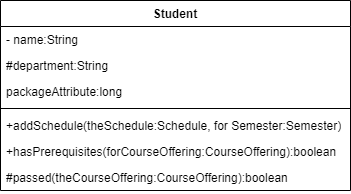

The diagram above was exported from draw.io. Its source (the exported page's mxGraphModel, read from the mxfile embedded in the PNG):
<mxGraphModel dx="1050" dy="530" grid="1" gridSize="10" guides="1" tooltips="1" connect="1" arrows="1" fold="1" page="1" pageScale="1" pageWidth="827" pageHeight="1169" math="0" shadow="0">
  <root>
    <mxCell id="0" />
    <mxCell id="1" parent="0" />
    <mxCell id="2" value="Student&lt;br&gt;" style="swimlane;fontStyle=1;align=center;verticalAlign=top;childLayout=stackLayout;horizontal=1;startSize=26;horizontalStack=0;resizeParent=1;resizeParentMax=0;resizeLast=0;collapsible=1;marginBottom=0;whiteSpace=wrap;html=1;" vertex="1" parent="1">
      <mxGeometry x="200" y="120" width="350" height="190" as="geometry" />
    </mxCell>
    <mxCell id="3" value="- name:String" style="text;strokeColor=none;fillColor=none;align=left;verticalAlign=top;spacingLeft=4;spacingRight=4;overflow=hidden;rotatable=0;points=[[0,0.5],[1,0.5]];portConstraint=eastwest;whiteSpace=wrap;html=1;" vertex="1" parent="2">
      <mxGeometry y="26" width="350" height="26" as="geometry" />
    </mxCell>
    <mxCell id="4" value="#department:String" style="text;strokeColor=none;fillColor=none;align=left;verticalAlign=top;spacingLeft=4;spacingRight=4;overflow=hidden;rotatable=0;points=[[0,0.5],[1,0.5]];portConstraint=eastwest;whiteSpace=wrap;html=1;" vertex="1" parent="2">
      <mxGeometry y="52" width="350" height="26" as="geometry" />
    </mxCell>
    <mxCell id="5" value="packageAttribute:long" style="text;strokeColor=none;fillColor=none;align=left;verticalAlign=top;spacingLeft=4;spacingRight=4;overflow=hidden;rotatable=0;points=[[0,0.5],[1,0.5]];portConstraint=eastwest;whiteSpace=wrap;html=1;" vertex="1" parent="2">
      <mxGeometry y="78" width="350" height="26" as="geometry" />
    </mxCell>
    <mxCell id="6" value="" style="line;strokeWidth=1;fillColor=none;align=left;verticalAlign=middle;spacingTop=-1;spacingLeft=3;spacingRight=3;rotatable=0;labelPosition=right;points=[];portConstraint=eastwest;strokeColor=inherit;" vertex="1" parent="2">
      <mxGeometry y="104" width="350" height="8" as="geometry" />
    </mxCell>
    <mxCell id="7" value="+addSchedule(theSchedule:Schedule, for Semester:Semester)" style="text;strokeColor=none;fillColor=none;align=left;verticalAlign=top;spacingLeft=4;spacingRight=4;overflow=hidden;rotatable=0;points=[[0,0.5],[1,0.5]];portConstraint=eastwest;whiteSpace=wrap;html=1;" vertex="1" parent="2">
      <mxGeometry y="112" width="350" height="26" as="geometry" />
    </mxCell>
    <mxCell id="8" value="+hasPrerequisites(forCourseOffering:CourseOffering):boolean" style="text;strokeColor=none;fillColor=none;align=left;verticalAlign=top;spacingLeft=4;spacingRight=4;overflow=hidden;rotatable=0;points=[[0,0.5],[1,0.5]];portConstraint=eastwest;whiteSpace=wrap;html=1;" vertex="1" parent="2">
      <mxGeometry y="138" width="350" height="26" as="geometry" />
    </mxCell>
    <mxCell id="9" value="#passed(theCourseOffering:CourseOffering):boolean" style="text;strokeColor=none;fillColor=none;align=left;verticalAlign=top;spacingLeft=4;spacingRight=4;overflow=hidden;rotatable=0;points=[[0,0.5],[1,0.5]];portConstraint=eastwest;whiteSpace=wrap;html=1;" vertex="1" parent="2">
      <mxGeometry y="164" width="350" height="26" as="geometry" />
    </mxCell>
  </root>
</mxGraphModel>